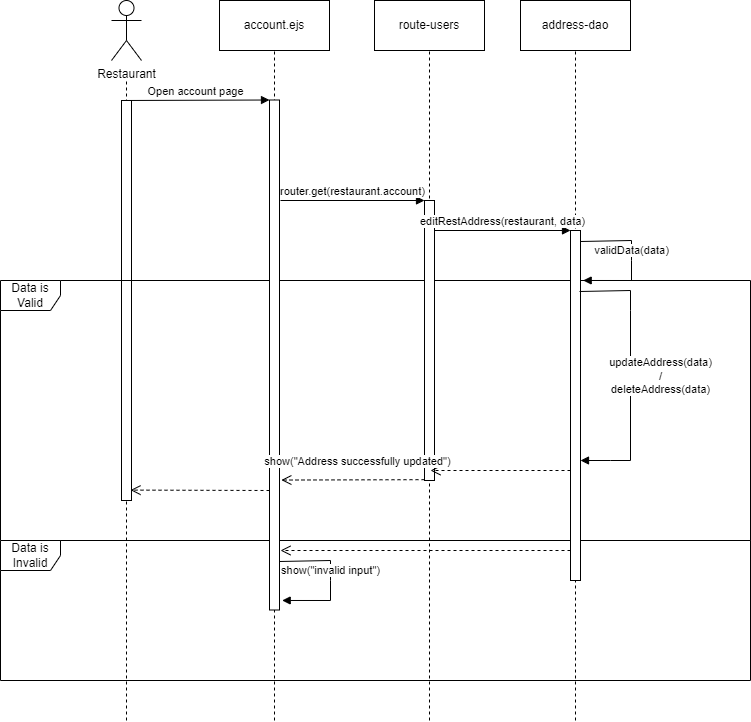

The diagram above was exported from draw.io. Its source (the exported page's mxGraphModel, read from the mxfile embedded in the PNG):
<mxGraphModel dx="1434" dy="758" grid="1" gridSize="10" guides="1" tooltips="1" connect="1" arrows="1" fold="1" page="1" pageScale="1" pageWidth="827" pageHeight="1169" background="#ffffff" math="0" shadow="0">
  <root>
    <mxCell id="0" />
    <mxCell id="1" parent="0" />
    <object label="Restaurant" id="MAb8r_geHPQp0IE3lGr2-1">
      <mxCell style="shape=umlActor;verticalLabelPosition=bottom;verticalAlign=top;html=1;outlineConnect=0;" parent="1" vertex="1">
        <mxGeometry x="151" y="50" width="30" height="60" as="geometry" />
      </mxCell>
    </object>
    <mxCell id="udrB-m7nfIZYHo7mSgqF-13" value="" style="endArrow=none;dashed=1;html=1;rounded=0;" parent="1" edge="1">
      <mxGeometry width="50" height="50" relative="1" as="geometry">
        <mxPoint x="166" y="770" as="sourcePoint" />
        <mxPoint x="166" y="130" as="targetPoint" />
      </mxGeometry>
    </mxCell>
    <mxCell id="udrB-m7nfIZYHo7mSgqF-15" value="" style="rounded=0;whiteSpace=wrap;html=1;" parent="1" vertex="1">
      <mxGeometry x="161" y="150" width="10" height="400" as="geometry" />
    </mxCell>
    <mxCell id="udrB-m7nfIZYHo7mSgqF-19" value="Data is Valid" style="shape=umlFrame;whiteSpace=wrap;html=1;pointerEvents=0;width=60;height=30;" parent="1" vertex="1">
      <mxGeometry x="40" y="330" width="750" height="260" as="geometry" />
    </mxCell>
    <mxCell id="udrB-m7nfIZYHo7mSgqF-20" value="Data is Invalid" style="shape=umlFrame;whiteSpace=wrap;html=1;pointerEvents=0;" parent="1" vertex="1">
      <mxGeometry x="40" y="590" width="750" height="140" as="geometry" />
    </mxCell>
    <mxCell id="udrB-m7nfIZYHo7mSgqF-24" value="account.ejs" style="html=1;whiteSpace=wrap;" parent="1" vertex="1">
      <mxGeometry x="259" y="50" width="110" height="50" as="geometry" />
    </mxCell>
    <mxCell id="udrB-m7nfIZYHo7mSgqF-25" value="" style="endArrow=none;dashed=1;html=1;rounded=0;entryX=0.5;entryY=1;entryDx=0;entryDy=0;" parent="1" target="udrB-m7nfIZYHo7mSgqF-24" edge="1">
      <mxGeometry width="50" height="50" relative="1" as="geometry">
        <mxPoint x="314" y="770" as="sourcePoint" />
        <mxPoint x="314" y="129.5" as="targetPoint" />
      </mxGeometry>
    </mxCell>
    <mxCell id="udrB-m7nfIZYHo7mSgqF-26" value="" style="rounded=0;whiteSpace=wrap;html=1;" parent="1" vertex="1">
      <mxGeometry x="309" y="149.5" width="10" height="510" as="geometry" />
    </mxCell>
    <mxCell id="udrB-m7nfIZYHo7mSgqF-27" value="Open account page" style="html=1;verticalAlign=bottom;endArrow=block;curved=0;rounded=0;entryX=0;entryY=0;entryDx=0;entryDy=0;" parent="1" target="udrB-m7nfIZYHo7mSgqF-26" edge="1">
      <mxGeometry width="80" relative="1" as="geometry">
        <mxPoint x="161" y="150" as="sourcePoint" />
        <mxPoint x="241" y="150" as="targetPoint" />
      </mxGeometry>
    </mxCell>
    <mxCell id="udrB-m7nfIZYHo7mSgqF-32" value="validData(data)" style="html=1;verticalAlign=bottom;endArrow=block;curved=0;rounded=0;entryX=1.267;entryY=0.097;entryDx=0;entryDy=0;entryPerimeter=0;" parent="1" edge="1">
      <mxGeometry width="80" relative="1" as="geometry">
        <mxPoint x="620" y="291" as="sourcePoint" />
        <mxPoint x="622.6700000000001" y="329.97" as="targetPoint" />
        <Array as="points">
          <mxPoint x="671" y="290" />
          <mxPoint x="671" y="310" />
          <mxPoint x="671" y="330" />
        </Array>
      </mxGeometry>
    </mxCell>
    <mxCell id="udrB-m7nfIZYHo7mSgqF-33" value="route-users" style="html=1;whiteSpace=wrap;" parent="1" vertex="1">
      <mxGeometry x="414" y="50" width="110" height="50" as="geometry" />
    </mxCell>
    <mxCell id="udrB-m7nfIZYHo7mSgqF-34" value="" style="endArrow=none;dashed=1;html=1;rounded=0;entryX=0.5;entryY=1;entryDx=0;entryDy=0;" parent="1" target="udrB-m7nfIZYHo7mSgqF-33" edge="1">
      <mxGeometry width="50" height="50" relative="1" as="geometry">
        <mxPoint x="469" y="770" as="sourcePoint" />
        <mxPoint x="469" y="130" as="targetPoint" />
      </mxGeometry>
    </mxCell>
    <mxCell id="udrB-m7nfIZYHo7mSgqF-35" value="" style="rounded=0;whiteSpace=wrap;html=1;" parent="1" vertex="1">
      <mxGeometry x="464" y="250" width="10" height="280" as="geometry" />
    </mxCell>
    <mxCell id="udrB-m7nfIZYHo7mSgqF-36" value="router.get(restaurant.account)" style="html=1;verticalAlign=bottom;endArrow=block;curved=0;rounded=0;entryX=0;entryY=0;entryDx=0;entryDy=0;" parent="1" target="udrB-m7nfIZYHo7mSgqF-35" edge="1">
      <mxGeometry width="80" relative="1" as="geometry">
        <mxPoint x="320" y="250" as="sourcePoint" />
        <mxPoint x="461" y="250" as="targetPoint" />
      </mxGeometry>
    </mxCell>
    <mxCell id="udrB-m7nfIZYHo7mSgqF-37" value="address-dao" style="html=1;whiteSpace=wrap;" parent="1" vertex="1">
      <mxGeometry x="560" y="50" width="110" height="50" as="geometry" />
    </mxCell>
    <mxCell id="udrB-m7nfIZYHo7mSgqF-38" value="" style="endArrow=none;dashed=1;html=1;rounded=0;entryX=0.5;entryY=1;entryDx=0;entryDy=0;" parent="1" target="udrB-m7nfIZYHo7mSgqF-37" edge="1">
      <mxGeometry width="50" height="50" relative="1" as="geometry">
        <mxPoint x="615" y="770" as="sourcePoint" />
        <mxPoint x="615" y="130" as="targetPoint" />
      </mxGeometry>
    </mxCell>
    <mxCell id="udrB-m7nfIZYHo7mSgqF-39" value="" style="rounded=0;whiteSpace=wrap;html=1;" parent="1" vertex="1">
      <mxGeometry x="610" y="280" width="10" height="350" as="geometry" />
    </mxCell>
    <mxCell id="udrB-m7nfIZYHo7mSgqF-40" value="editRestAddress(restaurant, data)" style="html=1;verticalAlign=bottom;endArrow=block;curved=0;rounded=0;" parent="1" edge="1">
      <mxGeometry width="80" relative="1" as="geometry">
        <mxPoint x="474" y="280" as="sourcePoint" />
        <mxPoint x="610" y="280" as="targetPoint" />
        <mxPoint as="offset" />
      </mxGeometry>
    </mxCell>
    <mxCell id="udrB-m7nfIZYHo7mSgqF-54" value="show(&quot;invalid input&quot;)" style="html=1;verticalAlign=bottom;endArrow=block;curved=0;rounded=0;entryX=1.267;entryY=0.097;entryDx=0;entryDy=0;entryPerimeter=0;" parent="1" edge="1">
      <mxGeometry width="80" relative="1" as="geometry">
        <mxPoint x="319" y="611" as="sourcePoint" />
        <mxPoint x="321.6700000000001" y="649.97" as="targetPoint" />
        <Array as="points">
          <mxPoint x="370" y="610" />
          <mxPoint x="370" y="630" />
          <mxPoint x="370" y="650" />
        </Array>
      </mxGeometry>
    </mxCell>
    <mxCell id="udrB-m7nfIZYHo7mSgqF-63" value="updateAddress(data)&lt;br&gt;/&lt;br&gt;deleteAddress(data)" style="html=1;verticalAlign=bottom;endArrow=block;curved=0;rounded=0;entryX=1;entryY=0.5;entryDx=0;entryDy=0;" parent="1" edge="1">
      <mxGeometry x="0.1746" y="30" width="80" relative="1" as="geometry">
        <mxPoint x="619" y="341" as="sourcePoint" />
        <mxPoint x="620" y="510" as="targetPoint" />
        <Array as="points">
          <mxPoint x="670" y="340" />
          <mxPoint x="670" y="360" />
          <mxPoint x="670" y="510" />
          <mxPoint x="650" y="510" />
        </Array>
        <mxPoint as="offset" />
      </mxGeometry>
    </mxCell>
    <mxCell id="udrB-m7nfIZYHo7mSgqF-76" value="" style="html=1;verticalAlign=bottom;endArrow=open;dashed=1;endSize=8;curved=0;rounded=0;entryX=0.6;entryY=0.92;entryDx=0;entryDy=0;entryPerimeter=0;" parent="1" edge="1">
      <mxGeometry relative="1" as="geometry">
        <mxPoint x="610" y="520" as="sourcePoint" />
        <mxPoint x="470" y="520" as="targetPoint" />
        <mxPoint as="offset" />
      </mxGeometry>
    </mxCell>
    <mxCell id="udrB-m7nfIZYHo7mSgqF-77" value="" style="html=1;verticalAlign=bottom;endArrow=open;dashed=1;endSize=8;curved=0;rounded=0;entryX=1.183;entryY=0.688;entryDx=0;entryDy=0;entryPerimeter=0;" parent="1" edge="1">
      <mxGeometry relative="1" as="geometry">
        <mxPoint x="464" y="529.17" as="sourcePoint" />
        <mxPoint x="320.8299999999999" y="529.5500000000001" as="targetPoint" />
      </mxGeometry>
    </mxCell>
    <mxCell id="udrB-m7nfIZYHo7mSgqF-79" value="show(&quot;Address successfully updated&quot;)" style="edgeLabel;html=1;align=center;verticalAlign=middle;resizable=0;points=[];" parent="udrB-m7nfIZYHo7mSgqF-77" vertex="1" connectable="0">
      <mxGeometry x="-0.0596" y="-5" relative="1" as="geometry">
        <mxPoint y="-14" as="offset" />
      </mxGeometry>
    </mxCell>
    <mxCell id="udrB-m7nfIZYHo7mSgqF-78" value="" style="html=1;verticalAlign=bottom;endArrow=open;dashed=1;endSize=8;curved=0;rounded=0;" parent="1" edge="1">
      <mxGeometry relative="1" as="geometry">
        <mxPoint x="610" y="600" as="sourcePoint" />
        <mxPoint x="320" y="600" as="targetPoint" />
      </mxGeometry>
    </mxCell>
    <mxCell id="udrB-m7nfIZYHo7mSgqF-80" value="" style="html=1;verticalAlign=bottom;endArrow=open;dashed=1;endSize=8;curved=0;rounded=0;entryX=0.9;entryY=0.974;entryDx=0;entryDy=0;entryPerimeter=0;" parent="1" target="udrB-m7nfIZYHo7mSgqF-15" edge="1">
      <mxGeometry x="-0.0048" relative="1" as="geometry">
        <mxPoint x="309" y="540" as="sourcePoint" />
        <mxPoint x="229" y="540" as="targetPoint" />
        <mxPoint as="offset" />
      </mxGeometry>
    </mxCell>
  </root>
</mxGraphModel>